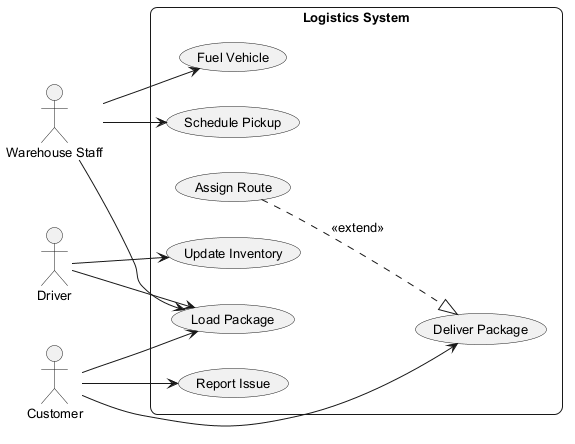

The diagram above was rendered by PlantUML. Its source (embedded in the PNG):
@startuml
skinparam backgroundColor #FFFFFF
skinparam roundCorner 15
skinparam defaultFontSize 13
left to right direction
actor "Warehouse Staff" as WarehouseStaff
actor "Driver" as Driver
actor "Customer" as Customer
rectangle "Logistics System" {
  usecase "Load Package" as UC_LoadPackage
  usecase "Report Issue" as UC_ReportIssue
  usecase "Assign Route" as UC_AssignRoute
  usecase "Fuel Vehicle" as UC_FuelVehicle
  usecase "Schedule Pickup" as UC_SchedulePickup
  usecase "Update Inventory" as UC_UpdateInventory
  usecase "Deliver Package" as UC_DeliverPackage
}
WarehouseStaff --> UC_FuelVehicle
WarehouseStaff --> UC_SchedulePickup
WarehouseStaff --> UC_LoadPackage
Driver --> UC_LoadPackage
Driver --> UC_UpdateInventory
Customer --> UC_ReportIssue
Customer --> UC_DeliverPackage
Customer --> UC_LoadPackage
UC_AssignRoute ..|> UC_DeliverPackage : <<extend>>
@enduml